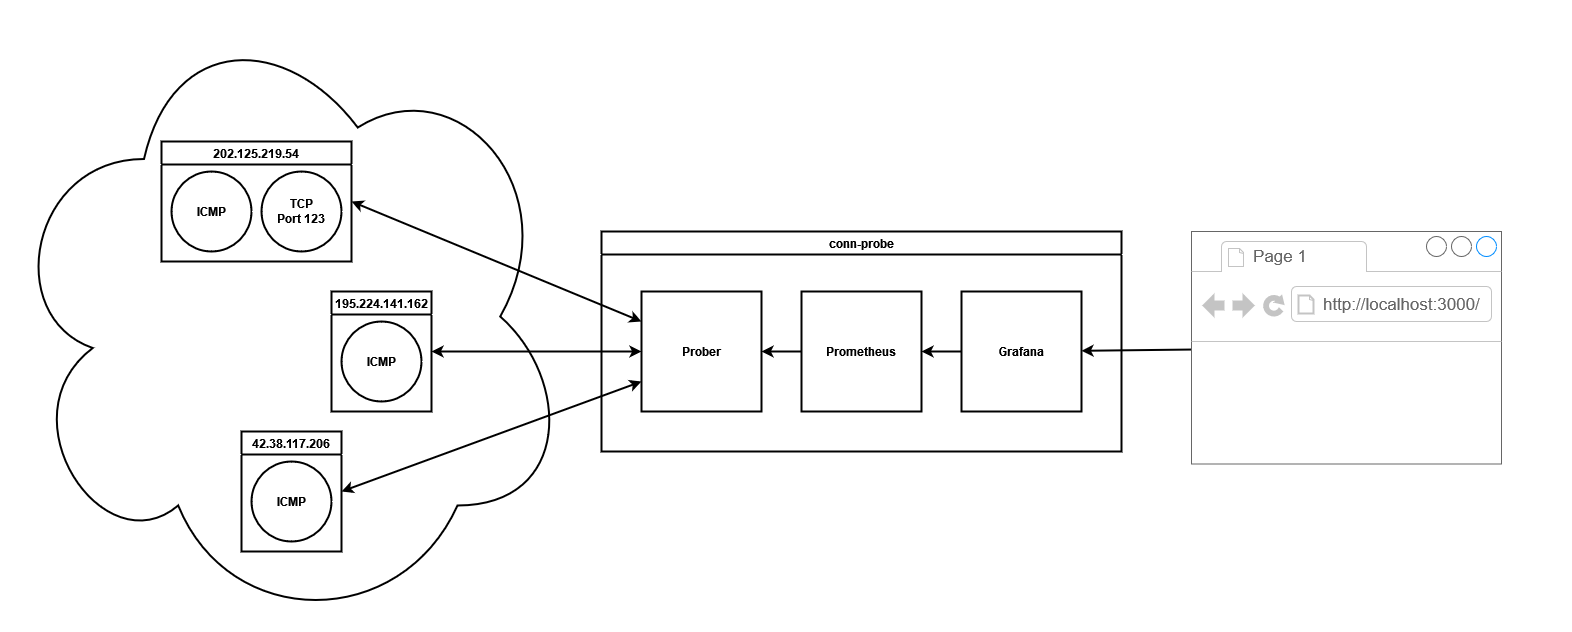

The diagram above was exported from draw.io. Its source (the exported page's mxGraphModel, read from the mxfile embedded in the PNG):
<mxGraphModel dx="2062" dy="1112" grid="1" gridSize="10" guides="1" tooltips="1" connect="1" arrows="1" fold="1" page="1" pageScale="1" pageWidth="1200" pageHeight="1600" background="#FFFFFF" math="0" shadow="0">
  <root>
    <mxCell id="0" />
    <mxCell id="1" parent="0" />
    <mxCell id="Fsg5pdCuBOxjOFMXovsX-1" value="" style="ellipse;shape=cloud;whiteSpace=wrap;html=1;strokeWidth=2;fontStyle=1" vertex="1" parent="1">
      <mxGeometry x="90" y="130" width="570" height="630" as="geometry" />
    </mxCell>
    <mxCell id="Fsg5pdCuBOxjOFMXovsX-3" value="202.125.219.54" style="swimlane;strokeWidth=2;fontStyle=1" vertex="1" parent="1">
      <mxGeometry x="250" y="270" width="190" height="120" as="geometry">
        <mxRectangle x="820" y="460" width="60" height="23" as="alternateBounds" />
      </mxGeometry>
    </mxCell>
    <mxCell id="Fsg5pdCuBOxjOFMXovsX-5" value="ICMP" style="ellipse;whiteSpace=wrap;html=1;aspect=fixed;strokeWidth=2;fontStyle=1" vertex="1" parent="Fsg5pdCuBOxjOFMXovsX-3">
      <mxGeometry x="10" y="30" width="80" height="80" as="geometry" />
    </mxCell>
    <mxCell id="Fsg5pdCuBOxjOFMXovsX-6" value="&lt;div&gt;TCP&lt;/div&gt;&lt;div&gt;Port 123&lt;/div&gt;" style="ellipse;whiteSpace=wrap;html=1;aspect=fixed;strokeWidth=2;fontStyle=1" vertex="1" parent="Fsg5pdCuBOxjOFMXovsX-3">
      <mxGeometry x="100" y="30" width="80" height="80" as="geometry" />
    </mxCell>
    <mxCell id="Fsg5pdCuBOxjOFMXovsX-7" value="42.38.117.206" style="swimlane;startSize=23;strokeWidth=2;fontStyle=1" vertex="1" parent="1">
      <mxGeometry x="330" y="560" width="100" height="120" as="geometry">
        <mxRectangle x="820" y="460" width="60" height="23" as="alternateBounds" />
      </mxGeometry>
    </mxCell>
    <mxCell id="Fsg5pdCuBOxjOFMXovsX-8" value="ICMP" style="ellipse;whiteSpace=wrap;html=1;aspect=fixed;strokeWidth=2;fontStyle=1" vertex="1" parent="Fsg5pdCuBOxjOFMXovsX-7">
      <mxGeometry x="10" y="30" width="80" height="80" as="geometry" />
    </mxCell>
    <mxCell id="Fsg5pdCuBOxjOFMXovsX-10" value="195.224.141.162" style="swimlane;startSize=23;strokeWidth=2;fontStyle=1" vertex="1" parent="1">
      <mxGeometry x="420" y="420" width="100" height="120" as="geometry">
        <mxRectangle x="820" y="460" width="60" height="23" as="alternateBounds" />
      </mxGeometry>
    </mxCell>
    <mxCell id="Fsg5pdCuBOxjOFMXovsX-11" value="ICMP" style="ellipse;whiteSpace=wrap;html=1;aspect=fixed;strokeWidth=2;fontStyle=1" vertex="1" parent="Fsg5pdCuBOxjOFMXovsX-10">
      <mxGeometry x="10" y="30" width="80" height="80" as="geometry" />
    </mxCell>
    <mxCell id="Fsg5pdCuBOxjOFMXovsX-13" value="conn-probe" style="swimlane;strokeWidth=2;fontStyle=1" vertex="1" parent="1">
      <mxGeometry x="690" y="360" width="520" height="220" as="geometry" />
    </mxCell>
    <mxCell id="Fsg5pdCuBOxjOFMXovsX-14" value="Prober" style="rounded=0;whiteSpace=wrap;html=1;strokeWidth=2;fontStyle=1" vertex="1" parent="Fsg5pdCuBOxjOFMXovsX-13">
      <mxGeometry x="40" y="60" width="120" height="120" as="geometry" />
    </mxCell>
    <mxCell id="Fsg5pdCuBOxjOFMXovsX-19" value="" style="edgeStyle=none;rounded=0;orthogonalLoop=1;jettySize=auto;html=1;exitX=0;exitY=0.5;exitDx=0;exitDy=0;entryX=1;entryY=0.5;entryDx=0;entryDy=0;startArrow=none;startFill=0;strokeWidth=2;fontStyle=1" edge="1" parent="Fsg5pdCuBOxjOFMXovsX-13" source="Fsg5pdCuBOxjOFMXovsX-18" target="Fsg5pdCuBOxjOFMXovsX-14">
      <mxGeometry relative="1" as="geometry" />
    </mxCell>
    <mxCell id="Fsg5pdCuBOxjOFMXovsX-18" value="Prometheus" style="rounded=0;whiteSpace=wrap;html=1;strokeWidth=2;fontStyle=1" vertex="1" parent="Fsg5pdCuBOxjOFMXovsX-13">
      <mxGeometry x="200" y="60" width="120" height="120" as="geometry" />
    </mxCell>
    <mxCell id="Fsg5pdCuBOxjOFMXovsX-21" value="" style="edgeStyle=none;rounded=0;orthogonalLoop=1;jettySize=auto;html=1;exitX=0;exitY=0.5;exitDx=0;exitDy=0;entryX=1;entryY=0.5;entryDx=0;entryDy=0;startArrow=none;startFill=0;strokeWidth=2;fontStyle=1" edge="1" parent="Fsg5pdCuBOxjOFMXovsX-13" source="Fsg5pdCuBOxjOFMXovsX-20" target="Fsg5pdCuBOxjOFMXovsX-18">
      <mxGeometry relative="1" as="geometry" />
    </mxCell>
    <mxCell id="Fsg5pdCuBOxjOFMXovsX-20" value="Grafana" style="rounded=0;whiteSpace=wrap;html=1;strokeWidth=2;fontStyle=1" vertex="1" parent="Fsg5pdCuBOxjOFMXovsX-13">
      <mxGeometry x="360" y="60" width="120" height="120" as="geometry" />
    </mxCell>
    <mxCell id="Fsg5pdCuBOxjOFMXovsX-15" style="rounded=0;orthogonalLoop=1;jettySize=auto;html=1;exitX=0;exitY=0.5;exitDx=0;exitDy=0;entryX=1;entryY=0.5;entryDx=0;entryDy=0;startArrow=classic;startFill=1;strokeWidth=2;fontStyle=1" edge="1" parent="1" source="Fsg5pdCuBOxjOFMXovsX-14" target="Fsg5pdCuBOxjOFMXovsX-10">
      <mxGeometry relative="1" as="geometry" />
    </mxCell>
    <mxCell id="Fsg5pdCuBOxjOFMXovsX-16" style="rounded=0;orthogonalLoop=1;jettySize=auto;html=1;exitX=0;exitY=0.75;exitDx=0;exitDy=0;entryX=1;entryY=0.5;entryDx=0;entryDy=0;startArrow=classic;startFill=1;strokeWidth=2;fontStyle=1" edge="1" parent="1" source="Fsg5pdCuBOxjOFMXovsX-14" target="Fsg5pdCuBOxjOFMXovsX-7">
      <mxGeometry relative="1" as="geometry" />
    </mxCell>
    <mxCell id="Fsg5pdCuBOxjOFMXovsX-17" style="rounded=0;orthogonalLoop=1;jettySize=auto;html=1;exitX=0;exitY=0.25;exitDx=0;exitDy=0;entryX=1;entryY=0.5;entryDx=0;entryDy=0;startArrow=classic;startFill=1;strokeWidth=2;fontStyle=1" edge="1" parent="1" source="Fsg5pdCuBOxjOFMXovsX-14" target="Fsg5pdCuBOxjOFMXovsX-3">
      <mxGeometry relative="1" as="geometry" />
    </mxCell>
    <mxCell id="Fsg5pdCuBOxjOFMXovsX-25" style="edgeStyle=none;rounded=0;orthogonalLoop=1;jettySize=auto;html=1;startArrow=none;startFill=0;strokeWidth=2;" edge="1" parent="1" source="Fsg5pdCuBOxjOFMXovsX-22" target="Fsg5pdCuBOxjOFMXovsX-20">
      <mxGeometry relative="1" as="geometry" />
    </mxCell>
    <mxCell id="Fsg5pdCuBOxjOFMXovsX-22" value="" style="strokeWidth=1;shadow=0;dashed=0;align=center;html=1;shape=mxgraph.mockup.containers.browserWindow;rSize=0;strokeColor=#666666;strokeColor2=#008cff;strokeColor3=#c4c4c4;mainText=,;recursiveResize=0;" vertex="1" parent="1">
      <mxGeometry x="1280" y="360" width="310" height="232.5" as="geometry" />
    </mxCell>
    <mxCell id="Fsg5pdCuBOxjOFMXovsX-23" value="Page 1" style="strokeWidth=1;shadow=0;dashed=0;align=center;html=1;shape=mxgraph.mockup.containers.anchor;fontSize=17;fontColor=#666666;align=left;" vertex="1" parent="Fsg5pdCuBOxjOFMXovsX-22">
      <mxGeometry x="60" y="12" width="110" height="26" as="geometry" />
    </mxCell>
    <mxCell id="Fsg5pdCuBOxjOFMXovsX-24" value="http://localhost:3000/" style="strokeWidth=1;shadow=0;dashed=0;align=center;html=1;shape=mxgraph.mockup.containers.anchor;rSize=0;fontSize=17;fontColor=#666666;align=left;" vertex="1" parent="Fsg5pdCuBOxjOFMXovsX-22">
      <mxGeometry x="130" y="60" width="250" height="26" as="geometry" />
    </mxCell>
  </root>
</mxGraphModel>